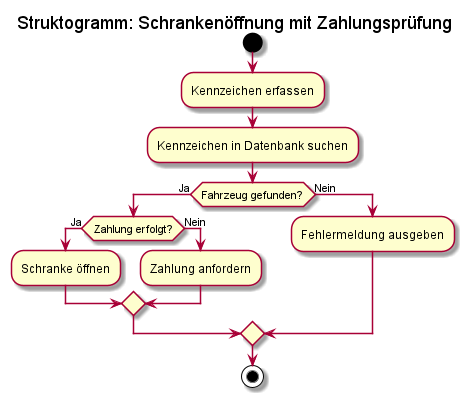

The diagram above was rendered by PlantUML. Its source (embedded in the PNG):
@startuml Struktogramm-Schrankenoeffnung
title Struktogramm: Schrankenöffnung mit Zahlungsprüfung

start

:Kennzeichen erfassen;
:Kennzeichen in Datenbank suchen;

if (Fahrzeug gefunden?) then (Ja)
    if (Zahlung erfolgt?) then (Ja)
        :Schranke öffnen;
    else (Nein)
        :Zahlung anfordern;
    endif
else (Nein)
    :Fehlermeldung ausgeben;
endif

stop
@enduml